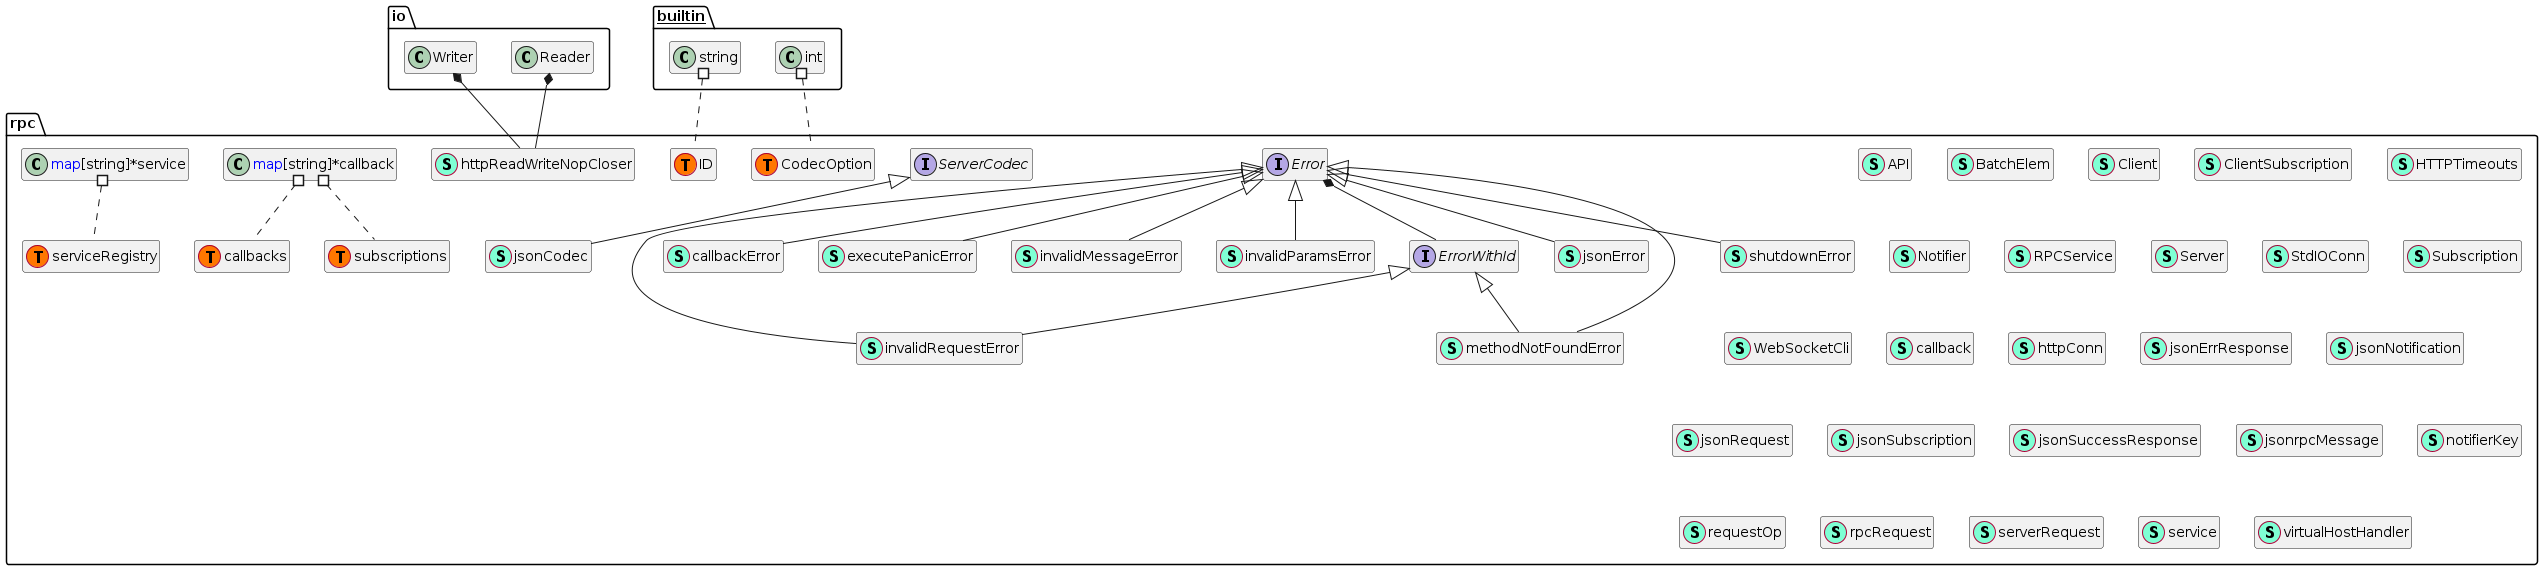

The diagram above was rendered by PlantUML. Its source (embedded in the PNG):
@startuml
namespace rpc {
    class API << (S,Aquamarine) >> {
        + Namespace string
        + Version string
        + Service <font color=blue>interface</font>{}
        + Public bool

    }
    class BatchElem << (S,Aquamarine) >> {
        + Method string
        + Args []<font color=blue>interface</font>{}
        + Result <font color=blue>interface</font>{}
        + Error error

    }
    class Client << (S,Aquamarine) >> {
        - idCounter uint32
        - connectFunc <font color=blue>func</font>(context.Context) (net.Conn, error)
        - isHTTP bool
        - writeConn net.Conn
        - close <font color=blue>chan</font> <font color=blue>struct</font>{}
        - didQuit <font color=blue>chan</font> <font color=blue>struct</font>{}
        - reconnected <font color=blue>chan</font> net.Conn
        - readErr <font color=blue>chan</font> error
        - readResp <font color=blue>chan</font> []*jsonrpcMessage
        - requestOp <font color=blue>chan</font> *requestOp
        - sendDone <font color=blue>chan</font> error
        - respWait <font color=blue>map</font>[string]*requestOp
        - subs <font color=blue>map</font>[string]*ClientSubscription

        - nextID() json.RawMessage
        - newMessage(method string, paramsIn ...<font color=blue>interface</font>{}) (*jsonrpcMessage, error)
        - send(ctx context.Context, op *requestOp, msg <font color=blue>interface</font>{}) error
        - write(ctx context.Context, msg <font color=blue>interface</font>{}) error
        - reconnect(ctx context.Context) error
        - dispatch(conn net.Conn) 
        - closeRequestOps(err error) 
        - handleNotification(msg *jsonrpcMessage) 
        - handleResponse(msg *jsonrpcMessage) 
        - read(conn net.Conn) error
        - sendHTTP(ctx context.Context, op *requestOp, msg <font color=blue>interface</font>{}) error
        - sendBatchHTTP(ctx context.Context, op *requestOp, msgs []*jsonrpcMessage) error

        + SupportedModules() (<font color=blue>map</font>[string]string, error)
        + Close() 
        + Call(result <font color=blue>interface</font>{}, method string, args ...<font color=blue>interface</font>{}) error
        + CallContext(ctx context.Context, result <font color=blue>interface</font>{}, method string, args ...<font color=blue>interface</font>{}) error
        + BatchCall(b []BatchElem) error
        + BatchCallContext(ctx context.Context, b []BatchElem) error
        + EthSubscribe(ctx context.Context, channel <font color=blue>interface</font>{}, args ...<font color=blue>interface</font>{}) (*ClientSubscription, error)
        + ShhSubscribe(ctx context.Context, channel <font color=blue>interface</font>{}, args ...<font color=blue>interface</font>{}) (*ClientSubscription, error)
        + Subscribe(ctx context.Context, namespace string, channel <font color=blue>interface</font>{}, args ...<font color=blue>interface</font>{}) (*ClientSubscription, error)

    }
    class ClientSubscription << (S,Aquamarine) >> {
        - client *Client
        - etype reflect.Type
        - channel reflect.Value
        - namespace string
        - subid string
        - in <font color=blue>chan</font> json.RawMessage
        - quitOnce sync.Once
        - quit <font color=blue>chan</font> <font color=blue>struct</font>{}
        - errOnce sync.Once
        - err <font color=blue>chan</font> error

        - quitWithError(err error, unsubscribeServer bool) 
        - deliver(result json.RawMessage) bool
        - start() 
        - forward() (error, bool)
        - unmarshal(result json.RawMessage) (<font color=blue>interface</font>{}, error)
        - requestUnsubscribe() error

        + Err() <font color=blue>chan</font> error
        + Unsubscribe() 

    }
    interface Error  {
        + Error() string
        + ErrorCode() int

    }
    interface ErrorWithId  {
        + Id() <font color=blue>interface</font>{}

    }
    class HTTPTimeouts << (S,Aquamarine) >> {
        + ReadTimeout time.Duration
        + WriteTimeout time.Duration
        + IdleTimeout time.Duration

    }
    class Notifier << (S,Aquamarine) >> {
        - codec ServerCodec
        - subMu sync.RWMutex
        - active <font color=blue>map</font>[ID]*Subscription
        - inactive <font color=blue>map</font>[ID]*Subscription

        - unsubscribe(id ID) error
        - activate(id ID, namespace string) 

        + CreateSubscription() *Subscription
        + Notify(id ID, data <font color=blue>interface</font>{}) error
        + Closed() <font color=blue>chan</font> <font color=blue>interface</font>{}

    }
    class RPCService << (S,Aquamarine) >> {
        - server *Server

        + Modules() <font color=blue>map</font>[string]string

    }
    class Server << (S,Aquamarine) >> {
        - services serviceRegistry
        - run int32
        - codecsMu sync.Mutex
        - codecs golang-set.Set

        - healthRequest() *serverRequest
        - execHeader(ctx context.Context, codec ServerCodec, req *serverRequest) error
        - serveRequest(ctx context.Context, codec ServerCodec, singleShot bool, options CodecOption) error
        - createSubscription(ctx context.Context, c ServerCodec, req *serverRequest) (ID, error)
        - handle(ctx context.Context, codec ServerCodec, req *serverRequest) (<font color=blue>interface</font>{}, <font color=blue>func</font>() )
        - exec(ctx context.Context, codec ServerCodec, req *serverRequest) 
        - execBatch(ctx context.Context, codec ServerCodec, requests []*serverRequest) 
        - readRequest(codec ServerCodec) ([]*serverRequest, bool, Error)

        + ServeHTTP(w http.ResponseWriter, r *http.Request) 
        + ServeListener(l net.Listener) error
        + RegisterName(name string, rcvr <font color=blue>interface</font>{}) error
        + ServeCodec(codec ServerCodec, options CodecOption) error
        + ServeSingleRequest(ctx context.Context, codec ServerCodec, options CodecOption) 
        + Stop() 
        + WebsocketHandler(allowedOrigins []string) http.Handler

    }
    interface ServerCodec  {
        + ReadRequestHeaders() ([]rpcRequest, bool, Error)
        + ParseRequestArguments(argTypes []reflect.Type, params <font color=blue>interface</font>{}) ([]reflect.Value, Error)
        + CreateResponse(id <font color=blue>interface</font>{}, reply <font color=blue>interface</font>{}) <font color=blue>interface</font>{}
        + CreateErrorResponse(id <font color=blue>interface</font>{}, err Error) <font color=blue>interface</font>{}
        + CreateErrorResponseWithInfo(id <font color=blue>interface</font>{}, err Error, info <font color=blue>interface</font>{}) <font color=blue>interface</font>{}
        + CreateNotification(id string, namespace string, event <font color=blue>interface</font>{}) <font color=blue>interface</font>{}
        + Write(msg <font color=blue>interface</font>{}) error
        + Close() 
        + Closed() <font color=blue>chan</font> <font color=blue>interface</font>{}

    }
    class StdIOConn << (S,Aquamarine) >> {
        + Read(b []byte) (int, error)
        + Write(b []byte) (int, error)
        + Close() error
        + LocalAddr() net.Addr
        + RemoteAddr() net.Addr
        + SetDeadline(t time.Time) error
        + SetReadDeadline(t time.Time) error
        + SetWriteDeadline(t time.Time) error

    }
    class Subscription << (S,Aquamarine) >> {
        - namespace string
        - err <font color=blue>chan</font> error

        + ID ID

        + Err() <font color=blue>chan</font> error

    }
    class WebSocketCli << (S,Aquamarine) >> {
        - u *url.URL
        - c *websocket.Conn
        - srv *Server
        - closed <font color=blue>chan</font> <font color=blue>struct</font>{}
        - nextConnTime time.Time

        + Srv(c *websocket.Conn) error
        + Close() 
        + Handle() 

    }
    class callback << (S,Aquamarine) >> {
        - rcvr reflect.Value
        - method reflect.Method
        - argTypes []reflect.Type
        - hasCtx bool
        - errPos int
        - isSubscribe bool

    }
    class callbackError << (S,Aquamarine) >> {
        - message string

        + ErrorCode() int
        + Error() string

    }
    class executePanicError << (S,Aquamarine) >> {
        + ErrorCode() int
        + Error() string

    }
    class httpConn << (S,Aquamarine) >> {
        - client *http.Client
        - req *http.Request
        - closeOnce sync.Once
        - closed <font color=blue>chan</font> <font color=blue>struct</font>{}

        - doRequest(ctx context.Context, msg <font color=blue>interface</font>{}) (io.ReadCloser, error)

        + LocalAddr() net.Addr
        + RemoteAddr() net.Addr
        + SetReadDeadline( time.Time) error
        + SetWriteDeadline( time.Time) error
        + SetDeadline( time.Time) error
        + Write( []byte) (int, error)
        + Read(b []byte) (int, error)
        + Close() error

    }
    class httpReadWriteNopCloser << (S,Aquamarine) >> {
        + Close() error

    }
    class invalidMessageError << (S,Aquamarine) >> {
        - message string

        + ErrorCode() int
        + Error() string

    }
    class invalidParamsError << (S,Aquamarine) >> {
        - message string

        + ErrorCode() int
        + Error() string

    }
    class invalidRequestError << (S,Aquamarine) >> {
        - message string
        - id <font color=blue>interface</font>{}

        + ErrorCode() int
        + Error() string
        + Id() <font color=blue>interface</font>{}

    }
    class jsonCodec << (S,Aquamarine) >> {
        - closer sync.Once
        - closed <font color=blue>chan</font> <font color=blue>interface</font>{}
        - decMu sync.Mutex
        - decode <font color=blue>func</font>(<font color=blue>interface</font>{}) error
        - encMu sync.Mutex
        - encode <font color=blue>func</font>(<font color=blue>interface</font>{}) error
        - rw io.ReadWriteCloser

        + ReadRequestHeaders() ([]rpcRequest, bool, Error)
        + ParseRequestArguments(argTypes []reflect.Type, params <font color=blue>interface</font>{}) ([]reflect.Value, Error)
        + CreateResponse(id <font color=blue>interface</font>{}, reply <font color=blue>interface</font>{}) <font color=blue>interface</font>{}
        + CreateErrorResponse(id <font color=blue>interface</font>{}, err Error) <font color=blue>interface</font>{}
        + CreateErrorResponseWithInfo(id <font color=blue>interface</font>{}, err Error, info <font color=blue>interface</font>{}) <font color=blue>interface</font>{}
        + CreateNotification(subid string, namespace string, event <font color=blue>interface</font>{}) <font color=blue>interface</font>{}
        + Write(res <font color=blue>interface</font>{}) error
        + Close() 
        + Closed() <font color=blue>chan</font> <font color=blue>interface</font>{}

    }
    class jsonErrResponse << (S,Aquamarine) >> {
        + Version string
        + Id <font color=blue>interface</font>{}
        + Error jsonError

    }
    class jsonError << (S,Aquamarine) >> {
        + Code int
        + Message string
        + Data <font color=blue>interface</font>{}

        + Error() string
        + ErrorCode() int

    }
    class jsonNotification << (S,Aquamarine) >> {
        + Version string
        + Method string
        + Params jsonSubscription

    }
    class jsonRequest << (S,Aquamarine) >> {
        + Method string
        + Version string
        + Id json.RawMessage
        + Payload json.RawMessage

    }
    class jsonSubscription << (S,Aquamarine) >> {
        + Subscription string
        + Result <font color=blue>interface</font>{}

    }
    class jsonSuccessResponse << (S,Aquamarine) >> {
        + Version string
        + Id <font color=blue>interface</font>{}
        + Result <font color=blue>interface</font>{}

    }
    class jsonrpcMessage << (S,Aquamarine) >> {
        + Version string
        + ID json.RawMessage
        + Method string
        + Params json.RawMessage
        + Error *jsonError
        + Result json.RawMessage

        - isNotification() bool
        - isResponse() bool
        - hasValidID() bool

        + String() string

    }
    class methodNotFoundError << (S,Aquamarine) >> {
        - service string
        - method string
        - id <font color=blue>interface</font>{}

        + ErrorCode() int
        + Error() string
        + Id() <font color=blue>interface</font>{}

    }
    class notifierKey << (S,Aquamarine) >> {
    }
    class requestOp << (S,Aquamarine) >> {
        - ids []json.RawMessage
        - err error
        - resp <font color=blue>chan</font> *jsonrpcMessage
        - sub *ClientSubscription

        - wait(ctx context.Context) (*jsonrpcMessage, error)

    }
    class rpc.CodecOption << (T, #FF7700) >>  {
    }
    class rpc.ID << (T, #FF7700) >>  {
    }
    class rpc.callbacks << (T, #FF7700) >>  {
    }
    class rpc.serviceRegistry << (T, #FF7700) >>  {
    }
    class rpc.subscriptions << (T, #FF7700) >>  {
    }
    class rpcRequest << (S,Aquamarine) >> {
        - service string
        - method string
        - id <font color=blue>interface</font>{}
        - isPubSub bool
        - params <font color=blue>interface</font>{}
        - err Error

    }
    class serverRequest << (S,Aquamarine) >> {
        - id <font color=blue>interface</font>{}
        - svcname string
        - callb *callback
        - args []reflect.Value
        - isUnsubscribe bool
        - err Error

    }
    class service << (S,Aquamarine) >> {
        - name string
        - typ reflect.Type
        - callbacks callbacks
        - subscriptions subscriptions

    }
    class shutdownError << (S,Aquamarine) >> {
        + ErrorCode() int
        + Error() string

    }
    class virtualHostHandler << (S,Aquamarine) >> {
        - vhosts <font color=blue>map</font>[string]<font color=blue>struct</font>{}
        - next http.Handler

        + ServeHTTP(w http.ResponseWriter, r *http.Request) 

    }
}
"rpc.Error" *-- "rpc.ErrorWithId"
"io.Reader" *-- "rpc.httpReadWriteNopCloser"
"io.Writer" *-- "rpc.httpReadWriteNopCloser"

"rpc.Error" <|-- "rpc.callbackError"
"rpc.Error" <|-- "rpc.executePanicError"
"rpc.Error" <|-- "rpc.invalidMessageError"
"rpc.Error" <|-- "rpc.invalidParamsError"
"rpc.Error" <|-- "rpc.invalidRequestError"
"rpc.ErrorWithId" <|-- "rpc.invalidRequestError"
"rpc.ServerCodec" <|-- "rpc.jsonCodec"
"rpc.Error" <|-- "rpc.jsonError"
"rpc.Error" <|-- "rpc.methodNotFoundError"
"rpc.ErrorWithId" <|-- "rpc.methodNotFoundError"
"rpc.Error" <|-- "rpc.shutdownError"

"__builtin__.int" #.. "rpc.CodecOption"
"__builtin__.string" #.. "rpc.ID"
"rpc.<font color=blue>map</font>[string]*callback" #.. "rpc.callbacks"
"rpc.<font color=blue>map</font>[string]*callback" #.. "rpc.subscriptions"
"rpc.<font color=blue>map</font>[string]*service" #.. "rpc.serviceRegistry"
hide fields
hide methods
@enduml